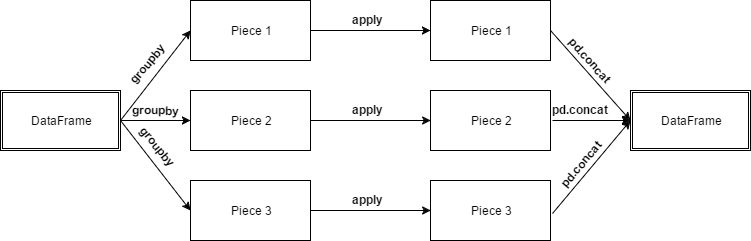

The diagram above was exported from draw.io. Its source (the exported page's mxGraphModel, read from the mxfile embedded in the PNG):
<mxGraphModel dx="1363" dy="785" grid="1" gridSize="10" guides="1" tooltips="1" connect="1" arrows="1" fold="1" page="1" pageScale="1" pageWidth="850" pageHeight="1100" background="#ffffff" math="0" shadow="0">
  <root>
    <mxCell id="0" />
    <mxCell id="1" parent="0" />
    <mxCell id="32a0465812ea57f8-1" value="DataFrame" style="shape=ext;double=1;whiteSpace=wrap;html=1;" vertex="1" parent="1">
      <mxGeometry x="130" y="200" width="120" height="60" as="geometry" />
    </mxCell>
    <mxCell id="32a0465812ea57f8-4" value="" style="endArrow=classic;html=1;exitX=1;exitY=0.5;entryX=0;entryY=0.5;" edge="1" parent="1" source="32a0465812ea57f8-1" target="32a0465812ea57f8-7">
      <mxGeometry width="50" height="50" relative="1" as="geometry">
        <mxPoint x="130" y="330" as="sourcePoint" />
        <mxPoint x="320" y="180" as="targetPoint" />
      </mxGeometry>
    </mxCell>
    <mxCell id="32a0465812ea57f8-5" value="" style="endArrow=classic;html=1;exitX=1;exitY=0.5;entryX=0;entryY=0.5;" edge="1" parent="1" source="32a0465812ea57f8-1" target="32a0465812ea57f8-8">
      <mxGeometry x="260" y="190" width="50" height="50" as="geometry">
        <mxPoint x="260" y="240" as="sourcePoint" />
        <mxPoint x="330" y="230" as="targetPoint" />
      </mxGeometry>
    </mxCell>
    <mxCell id="32a0465812ea57f8-6" value="" style="endArrow=classic;html=1;exitX=1;exitY=0.5;" edge="1" parent="1" source="32a0465812ea57f8-1">
      <mxGeometry x="270" y="200" width="50" height="50" as="geometry">
        <mxPoint x="260" y="240" as="sourcePoint" />
        <mxPoint x="320" y="320" as="targetPoint" />
      </mxGeometry>
    </mxCell>
    <mxCell id="32a0465812ea57f8-7" value="Piece 1" style="whiteSpace=wrap;html=1;" vertex="1" parent="1">
      <mxGeometry x="320" y="110" width="120" height="60" as="geometry" />
    </mxCell>
    <mxCell id="32a0465812ea57f8-8" value="Piece 2" style="whiteSpace=wrap;html=1;" vertex="1" parent="1">
      <mxGeometry x="320" y="200" width="120" height="60" as="geometry" />
    </mxCell>
    <mxCell id="32a0465812ea57f8-9" value="Piece 3" style="whiteSpace=wrap;html=1;" vertex="1" parent="1">
      <mxGeometry x="320" y="290" width="120" height="60" as="geometry" />
    </mxCell>
    <mxCell id="32a0465812ea57f8-10" value="Piece 1" style="whiteSpace=wrap;html=1;" vertex="1" parent="1">
      <mxGeometry x="560" y="110" width="120" height="60" as="geometry" />
    </mxCell>
    <mxCell id="32a0465812ea57f8-11" value="Piece 2" style="whiteSpace=wrap;html=1;" vertex="1" parent="1">
      <mxGeometry x="560" y="200" width="120" height="60" as="geometry" />
    </mxCell>
    <mxCell id="32a0465812ea57f8-12" value="Piece 3" style="whiteSpace=wrap;html=1;" vertex="1" parent="1">
      <mxGeometry x="560" y="290" width="120" height="60" as="geometry" />
    </mxCell>
    <mxCell id="32a0465812ea57f8-13" value="" style="endArrow=classic;html=1;exitX=1;exitY=0.5;entryX=0;entryY=0.5;" edge="1" parent="1" source="32a0465812ea57f8-7" target="32a0465812ea57f8-10">
      <mxGeometry x="470.20000000000005" y="110" width="50" height="50" as="geometry">
        <mxPoint x="470.20000000000005" y="200" as="sourcePoint" />
        <mxPoint x="540.2" y="110" as="targetPoint" />
      </mxGeometry>
    </mxCell>
    <mxCell id="32a0465812ea57f8-14" value="" style="endArrow=classic;html=1;exitX=1;exitY=0.5;entryX=0;entryY=0.5;" edge="1" parent="1">
      <mxGeometry x="470.20000000000005" y="200" width="50" height="50" as="geometry">
        <mxPoint x="440.20000000000005" y="230" as="sourcePoint" />
        <mxPoint x="560.2" y="230" as="targetPoint" />
      </mxGeometry>
    </mxCell>
    <mxCell id="32a0465812ea57f8-15" value="" style="endArrow=classic;html=1;exitX=1;exitY=0.5;entryX=0;entryY=0.5;" edge="1" parent="1">
      <mxGeometry x="470.20000000000005" y="290" width="50" height="50" as="geometry">
        <mxPoint x="440.20000000000005" y="320" as="sourcePoint" />
        <mxPoint x="560.2" y="320" as="targetPoint" />
      </mxGeometry>
    </mxCell>
    <mxCell id="32a0465812ea57f8-16" value="apply&amp;nbsp;&lt;div&gt;&lt;br&gt;&lt;/div&gt;" style="text;html=1;resizable=0;points=[];autosize=1;align=left;verticalAlign=top;spacingTop=-4;fontStyle=1" vertex="1" parent="1">
      <mxGeometry x="480" y="120" width="50" height="30" as="geometry" />
    </mxCell>
    <mxCell id="32a0465812ea57f8-17" value="apply&amp;nbsp;&lt;div&gt;&lt;br&gt;&lt;/div&gt;" style="text;html=1;resizable=0;points=[];autosize=1;align=left;verticalAlign=top;spacingTop=-4;fontStyle=1" vertex="1" parent="1">
      <mxGeometry x="480" y="210" width="50" height="30" as="geometry" />
    </mxCell>
    <mxCell id="32a0465812ea57f8-18" value="apply&amp;nbsp;&lt;div&gt;&lt;br&gt;&lt;/div&gt;" style="text;html=1;resizable=0;points=[];autosize=1;align=left;verticalAlign=top;spacingTop=-4;fontStyle=1" vertex="1" parent="1">
      <mxGeometry x="480" y="300" width="50" height="30" as="geometry" />
    </mxCell>
    <mxCell id="32a0465812ea57f8-19" value="DataFrame" style="shape=ext;double=1;whiteSpace=wrap;html=1;" vertex="1" parent="1">
      <mxGeometry x="760" y="200" width="120" height="60" as="geometry" />
    </mxCell>
    <mxCell id="32a0465812ea57f8-20" value="" style="endArrow=classic;html=1;exitX=1;exitY=0.5;" edge="1" parent="1" source="32a0465812ea57f8-10">
      <mxGeometry x="689.8333333333335" y="120.16666666666674" width="50" height="50" as="geometry">
        <mxPoint x="689.8333333333335" y="210.16666666666674" as="sourcePoint" />
        <mxPoint x="760" y="230" as="targetPoint" />
      </mxGeometry>
    </mxCell>
    <mxCell id="32a0465812ea57f8-21" value="" style="endArrow=classic;html=1;exitX=1.019;exitY=0.506;exitPerimeter=0;entryX=0;entryY=0.5;" edge="1" parent="1" source="32a0465812ea57f8-11" target="32a0465812ea57f8-19">
      <mxGeometry x="699.8333333333335" y="175.16666666666674" width="50" height="50" as="geometry">
        <mxPoint x="690" y="195" as="sourcePoint" />
        <mxPoint x="770" y="285" as="targetPoint" />
      </mxGeometry>
    </mxCell>
    <mxCell id="32a0465812ea57f8-22" value="" style="endArrow=classic;html=1;exitX=1.014;exitY=0.55;exitPerimeter=0;" edge="1" parent="1" source="32a0465812ea57f8-12">
      <mxGeometry x="709.8333333333335" y="185.16666666666674" width="50" height="50" as="geometry">
        <mxPoint x="692.3333333333333" y="240.33333333333331" as="sourcePoint" />
        <mxPoint x="760" y="230" as="targetPoint" />
      </mxGeometry>
    </mxCell>
    <mxCell id="32a0465812ea57f8-23" value="pd.concat" style="text;html=1;resizable=0;points=[];autosize=1;align=left;verticalAlign=top;spacingTop=-4;fontStyle=1;rotation=48;" vertex="1" parent="1">
      <mxGeometry x="688" y="164" width="70" height="20" as="geometry" />
    </mxCell>
    <mxCell id="32a0465812ea57f8-24" value="pd.concat" style="text;html=1;resizable=0;points=[];autosize=1;align=left;verticalAlign=top;spacingTop=-4;fontStyle=1" vertex="1" parent="1">
      <mxGeometry x="680" y="210" width="70" height="20" as="geometry" />
    </mxCell>
    <mxCell id="32a0465812ea57f8-25" value="pd.concat" style="text;html=1;resizable=0;points=[];autosize=1;align=left;verticalAlign=top;spacingTop=-4;fontStyle=1;rotation=-50;" vertex="1" parent="1">
      <mxGeometry x="680" y="260" width="70" height="20" as="geometry" />
    </mxCell>
    <mxCell id="32a0465812ea57f8-26" value="&lt;div&gt;groupby&lt;/div&gt;" style="text;html=1;resizable=0;points=[];autosize=1;align=left;verticalAlign=top;spacingTop=-4;fontStyle=1;rotation=-50;" vertex="1" parent="1">
      <mxGeometry x="250" y="160" width="60" height="20" as="geometry" />
    </mxCell>
    <mxCell id="32a0465812ea57f8-27" value="&lt;div&gt;groupby&lt;/div&gt;" style="text;html=1;resizable=0;points=[];autosize=1;align=left;verticalAlign=top;spacingTop=-4;fontStyle=1;rotation=51;" vertex="1" parent="1">
      <mxGeometry x="260" y="250" width="60" height="20" as="geometry" />
    </mxCell>
    <mxCell id="32a0465812ea57f8-28" value="&lt;div&gt;groupby&lt;/div&gt;" style="text;html=1;resizable=0;points=[];autosize=1;align=left;verticalAlign=top;spacingTop=-4;fontStyle=1;rotation=1;" vertex="1" parent="1">
      <mxGeometry x="260" y="210" width="60" height="20" as="geometry" />
    </mxCell>
  </root>
</mxGraphModel>